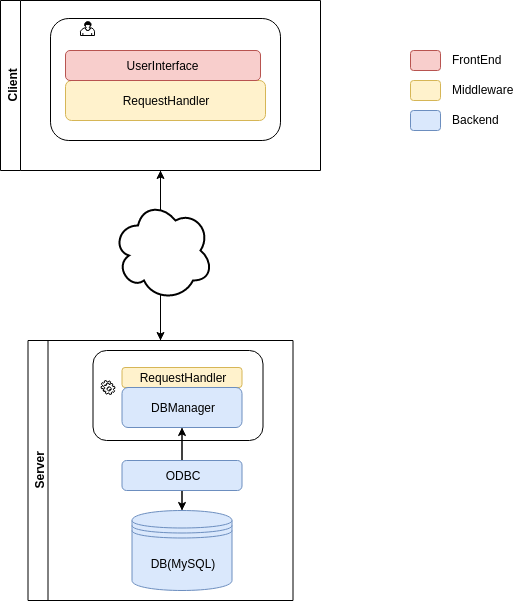

The diagram above was exported from draw.io. Its source (the exported page's mxGraphModel, read from the mxfile embedded in the PNG):
<mxGraphModel dx="854" dy="499" grid="1" gridSize="10" guides="1" tooltips="1" connect="1" arrows="1" fold="1" page="1" pageScale="1" pageWidth="827" pageHeight="1169" math="0" shadow="0">
  <root>
    <mxCell id="0" />
    <mxCell id="1" parent="0" />
    <mxCell id="j1jLHNa-gzCMwja9wunE-24" style="edgeStyle=orthogonalEdgeStyle;rounded=0;orthogonalLoop=1;jettySize=auto;html=1;entryX=0.5;entryY=1;entryDx=0;entryDy=0;" parent="1" source="j1jLHNa-gzCMwja9wunE-2" target="j1jLHNa-gzCMwja9wunE-6" edge="1">
      <mxGeometry relative="1" as="geometry" />
    </mxCell>
    <mxCell id="j1jLHNa-gzCMwja9wunE-2" value="Server&lt;br&gt;" style="swimlane;html=1;horizontal=0;startSize=20;" parent="1" vertex="1">
      <mxGeometry x="167.5" y="370" width="265" height="260" as="geometry" />
    </mxCell>
    <mxCell id="j1jLHNa-gzCMwja9wunE-5" value="" style="shape=ext;rounded=1;html=1;whiteSpace=wrap;" parent="j1jLHNa-gzCMwja9wunE-2" vertex="1">
      <mxGeometry x="65" y="10" width="170" height="90" as="geometry" />
    </mxCell>
    <mxCell id="j1jLHNa-gzCMwja9wunE-14" style="edgeStyle=orthogonalEdgeStyle;rounded=0;orthogonalLoop=1;jettySize=auto;html=1;" parent="j1jLHNa-gzCMwja9wunE-2" source="j1jLHNa-gzCMwja9wunE-1" target="j1jLHNa-gzCMwja9wunE-4" edge="1">
      <mxGeometry relative="1" as="geometry" />
    </mxCell>
    <mxCell id="j1jLHNa-gzCMwja9wunE-1" value="DB(MySQL)" style="shape=datastore;whiteSpace=wrap;html=1;fillColor=#dae8fc;strokeColor=#6c8ebf;" parent="j1jLHNa-gzCMwja9wunE-2" vertex="1">
      <mxGeometry x="104" y="170" width="100" height="80" as="geometry" />
    </mxCell>
    <mxCell id="j1jLHNa-gzCMwja9wunE-3" value="RequestHandler" style="shape=ext;rounded=1;html=1;whiteSpace=wrap;fillColor=#fff2cc;strokeColor=#d6b656;" parent="j1jLHNa-gzCMwja9wunE-2" vertex="1">
      <mxGeometry x="94" y="27" width="120" height="20" as="geometry" />
    </mxCell>
    <mxCell id="j1jLHNa-gzCMwja9wunE-13" style="edgeStyle=orthogonalEdgeStyle;rounded=0;orthogonalLoop=1;jettySize=auto;html=1;" parent="j1jLHNa-gzCMwja9wunE-2" source="j1jLHNa-gzCMwja9wunE-4" target="j1jLHNa-gzCMwja9wunE-1" edge="1">
      <mxGeometry relative="1" as="geometry" />
    </mxCell>
    <mxCell id="j1jLHNa-gzCMwja9wunE-4" value="DBManager" style="shape=ext;rounded=1;html=1;whiteSpace=wrap;fillColor=#dae8fc;strokeColor=#6c8ebf;" parent="j1jLHNa-gzCMwja9wunE-2" vertex="1">
      <mxGeometry x="94" y="47" width="120" height="40" as="geometry" />
    </mxCell>
    <mxCell id="j1jLHNa-gzCMwja9wunE-11" value="" style="shape=mxgraph.bpmn.service_task;html=1;outlineConnect=0;" parent="j1jLHNa-gzCMwja9wunE-2" vertex="1">
      <mxGeometry x="73" y="40" width="14" height="14" as="geometry" />
    </mxCell>
    <mxCell id="xKUOLInszLqExRgZv01S-1" value="ODBC" style="shape=ext;rounded=1;html=1;whiteSpace=wrap;fillColor=#dae8fc;strokeColor=#6c8ebf;" parent="j1jLHNa-gzCMwja9wunE-2" vertex="1">
      <mxGeometry x="94" y="120" width="120" height="30" as="geometry" />
    </mxCell>
    <mxCell id="j1jLHNa-gzCMwja9wunE-25" style="edgeStyle=orthogonalEdgeStyle;rounded=0;orthogonalLoop=1;jettySize=auto;html=1;entryX=0.5;entryY=0;entryDx=0;entryDy=0;exitX=0.5;exitY=1;exitDx=0;exitDy=0;" parent="1" source="j1jLHNa-gzCMwja9wunE-6" target="j1jLHNa-gzCMwja9wunE-2" edge="1">
      <mxGeometry relative="1" as="geometry" />
    </mxCell>
    <mxCell id="j1jLHNa-gzCMwja9wunE-6" value="Client" style="swimlane;html=1;horizontal=0;startSize=20;" parent="1" vertex="1">
      <mxGeometry x="140" y="30" width="320" height="170" as="geometry" />
    </mxCell>
    <mxCell id="j1jLHNa-gzCMwja9wunE-7" value="" style="shape=ext;rounded=1;html=1;whiteSpace=wrap;" parent="j1jLHNa-gzCMwja9wunE-6" vertex="1">
      <mxGeometry x="50" y="18" width="230" height="122" as="geometry" />
    </mxCell>
    <mxCell id="j1jLHNa-gzCMwja9wunE-8" value="RequestHandler" style="shape=ext;rounded=1;html=1;whiteSpace=wrap;fillColor=#fff2cc;strokeColor=#d6b656;" parent="j1jLHNa-gzCMwja9wunE-6" vertex="1">
      <mxGeometry x="65" y="80" width="200" height="40" as="geometry" />
    </mxCell>
    <mxCell id="j1jLHNa-gzCMwja9wunE-9" value="UserInterface" style="shape=ext;rounded=1;html=1;whiteSpace=wrap;fillColor=#f8cecc;strokeColor=#b85450;" parent="j1jLHNa-gzCMwja9wunE-6" vertex="1">
      <mxGeometry x="65" y="50" width="195" height="30" as="geometry" />
    </mxCell>
    <mxCell id="j1jLHNa-gzCMwja9wunE-10" value="" style="shape=mxgraph.bpmn.user_task;html=1;outlineConnect=0;" parent="j1jLHNa-gzCMwja9wunE-6" vertex="1">
      <mxGeometry x="80" y="21" width="14" height="14" as="geometry" />
    </mxCell>
    <mxCell id="j1jLHNa-gzCMwja9wunE-33" value="" style="ellipse;shape=cloud;strokeWidth=2;fontSize=14;whiteSpace=wrap;html=1;align=center;rounded=0;shadow=0;glass=0;comic=0;fillColor=#FFFFFF;" parent="1" vertex="1">
      <mxGeometry x="252.5" y="230" width="100" height="100" as="geometry" />
    </mxCell>
    <mxCell id="j1jLHNa-gzCMwja9wunE-38" value="" style="rounded=1;whiteSpace=wrap;html=1;shadow=0;glass=0;comic=0;strokeColor=#b85450;fillColor=#f8cecc;" parent="1" vertex="1">
      <mxGeometry x="550" y="80" width="30" height="20" as="geometry" />
    </mxCell>
    <mxCell id="j1jLHNa-gzCMwja9wunE-39" value="" style="rounded=1;whiteSpace=wrap;html=1;shadow=0;glass=0;comic=0;strokeColor=#d6b656;fillColor=#fff2cc;" parent="1" vertex="1">
      <mxGeometry x="550" y="110" width="30" height="20" as="geometry" />
    </mxCell>
    <mxCell id="j1jLHNa-gzCMwja9wunE-40" value="" style="rounded=1;whiteSpace=wrap;html=1;shadow=0;glass=0;comic=0;strokeColor=#6c8ebf;fillColor=#dae8fc;" parent="1" vertex="1">
      <mxGeometry x="550" y="140" width="30" height="20" as="geometry" />
    </mxCell>
    <mxCell id="j1jLHNa-gzCMwja9wunE-42" value="FrontEnd" style="text;html=1;resizable=0;points=[];autosize=1;align=left;verticalAlign=top;spacingTop=-4;" parent="1" vertex="1">
      <mxGeometry x="590" y="80" width="60" height="20" as="geometry" />
    </mxCell>
    <mxCell id="j1jLHNa-gzCMwja9wunE-43" value="Middleware" style="text;html=1;resizable=0;points=[];autosize=1;align=left;verticalAlign=top;spacingTop=-4;" parent="1" vertex="1">
      <mxGeometry x="590" y="110" width="80" height="20" as="geometry" />
    </mxCell>
    <mxCell id="j1jLHNa-gzCMwja9wunE-46" value="Backend" style="text;html=1;resizable=0;points=[];autosize=1;align=left;verticalAlign=top;spacingTop=-4;" parent="1" vertex="1">
      <mxGeometry x="590" y="140" width="60" height="20" as="geometry" />
    </mxCell>
  </root>
</mxGraphModel>